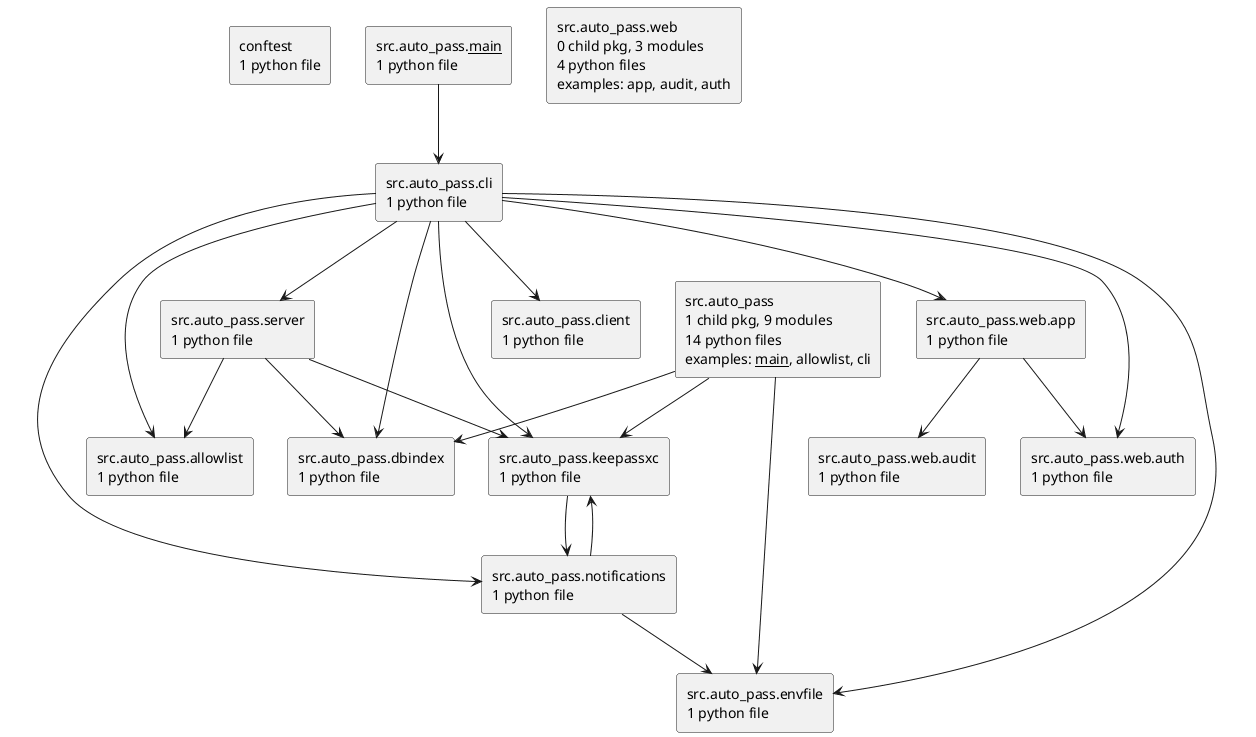

The diagram above was rendered by PlantUML. Its source (embedded in the PNG):
@startuml packages_auto-pass
set namespaceSeparator none
top to bottom direction
skinparam componentStyle rectangle
rectangle "conftest\n1 python file" as conftest
rectangle "src.auto_pass\n1 child pkg, 9 modules\n14 python files\nexamples: __main__, allowlist, cli" as src.auto_pass
rectangle "src.auto_pass.__main__\n1 python file" as src.auto_pass.__main__
rectangle "src.auto_pass.allowlist\n1 python file" as src.auto_pass.allowlist
rectangle "src.auto_pass.cli\n1 python file" as src.auto_pass.cli
rectangle "src.auto_pass.client\n1 python file" as src.auto_pass.client
rectangle "src.auto_pass.dbindex\n1 python file" as src.auto_pass.dbindex
rectangle "src.auto_pass.envfile\n1 python file" as src.auto_pass.envfile
rectangle "src.auto_pass.keepassxc\n1 python file" as src.auto_pass.keepassxc
rectangle "src.auto_pass.notifications\n1 python file" as src.auto_pass.notifications
rectangle "src.auto_pass.server\n1 python file" as src.auto_pass.server
rectangle "src.auto_pass.web\n0 child pkg, 3 modules\n4 python files\nexamples: app, audit, auth" as src.auto_pass.web
rectangle "src.auto_pass.web.app\n1 python file" as src.auto_pass.web.app
rectangle "src.auto_pass.web.audit\n1 python file" as src.auto_pass.web.audit
rectangle "src.auto_pass.web.auth\n1 python file" as src.auto_pass.web.auth
src.auto_pass --> src.auto_pass.dbindex
src.auto_pass --> src.auto_pass.envfile
src.auto_pass --> src.auto_pass.keepassxc
src.auto_pass.__main__ --> src.auto_pass.cli
src.auto_pass.cli --> src.auto_pass.allowlist
src.auto_pass.cli --> src.auto_pass.client
src.auto_pass.cli --> src.auto_pass.dbindex
src.auto_pass.cli --> src.auto_pass.envfile
src.auto_pass.cli --> src.auto_pass.keepassxc
src.auto_pass.cli --> src.auto_pass.notifications
src.auto_pass.cli --> src.auto_pass.server
src.auto_pass.cli --> src.auto_pass.web.app
src.auto_pass.cli --> src.auto_pass.web.auth
src.auto_pass.keepassxc --> src.auto_pass.notifications
src.auto_pass.notifications --> src.auto_pass.envfile
src.auto_pass.notifications --> src.auto_pass.keepassxc
src.auto_pass.server --> src.auto_pass.allowlist
src.auto_pass.server --> src.auto_pass.dbindex
src.auto_pass.server --> src.auto_pass.keepassxc
src.auto_pass.web.app --> src.auto_pass.web.audit
src.auto_pass.web.app --> src.auto_pass.web.auth
@enduml